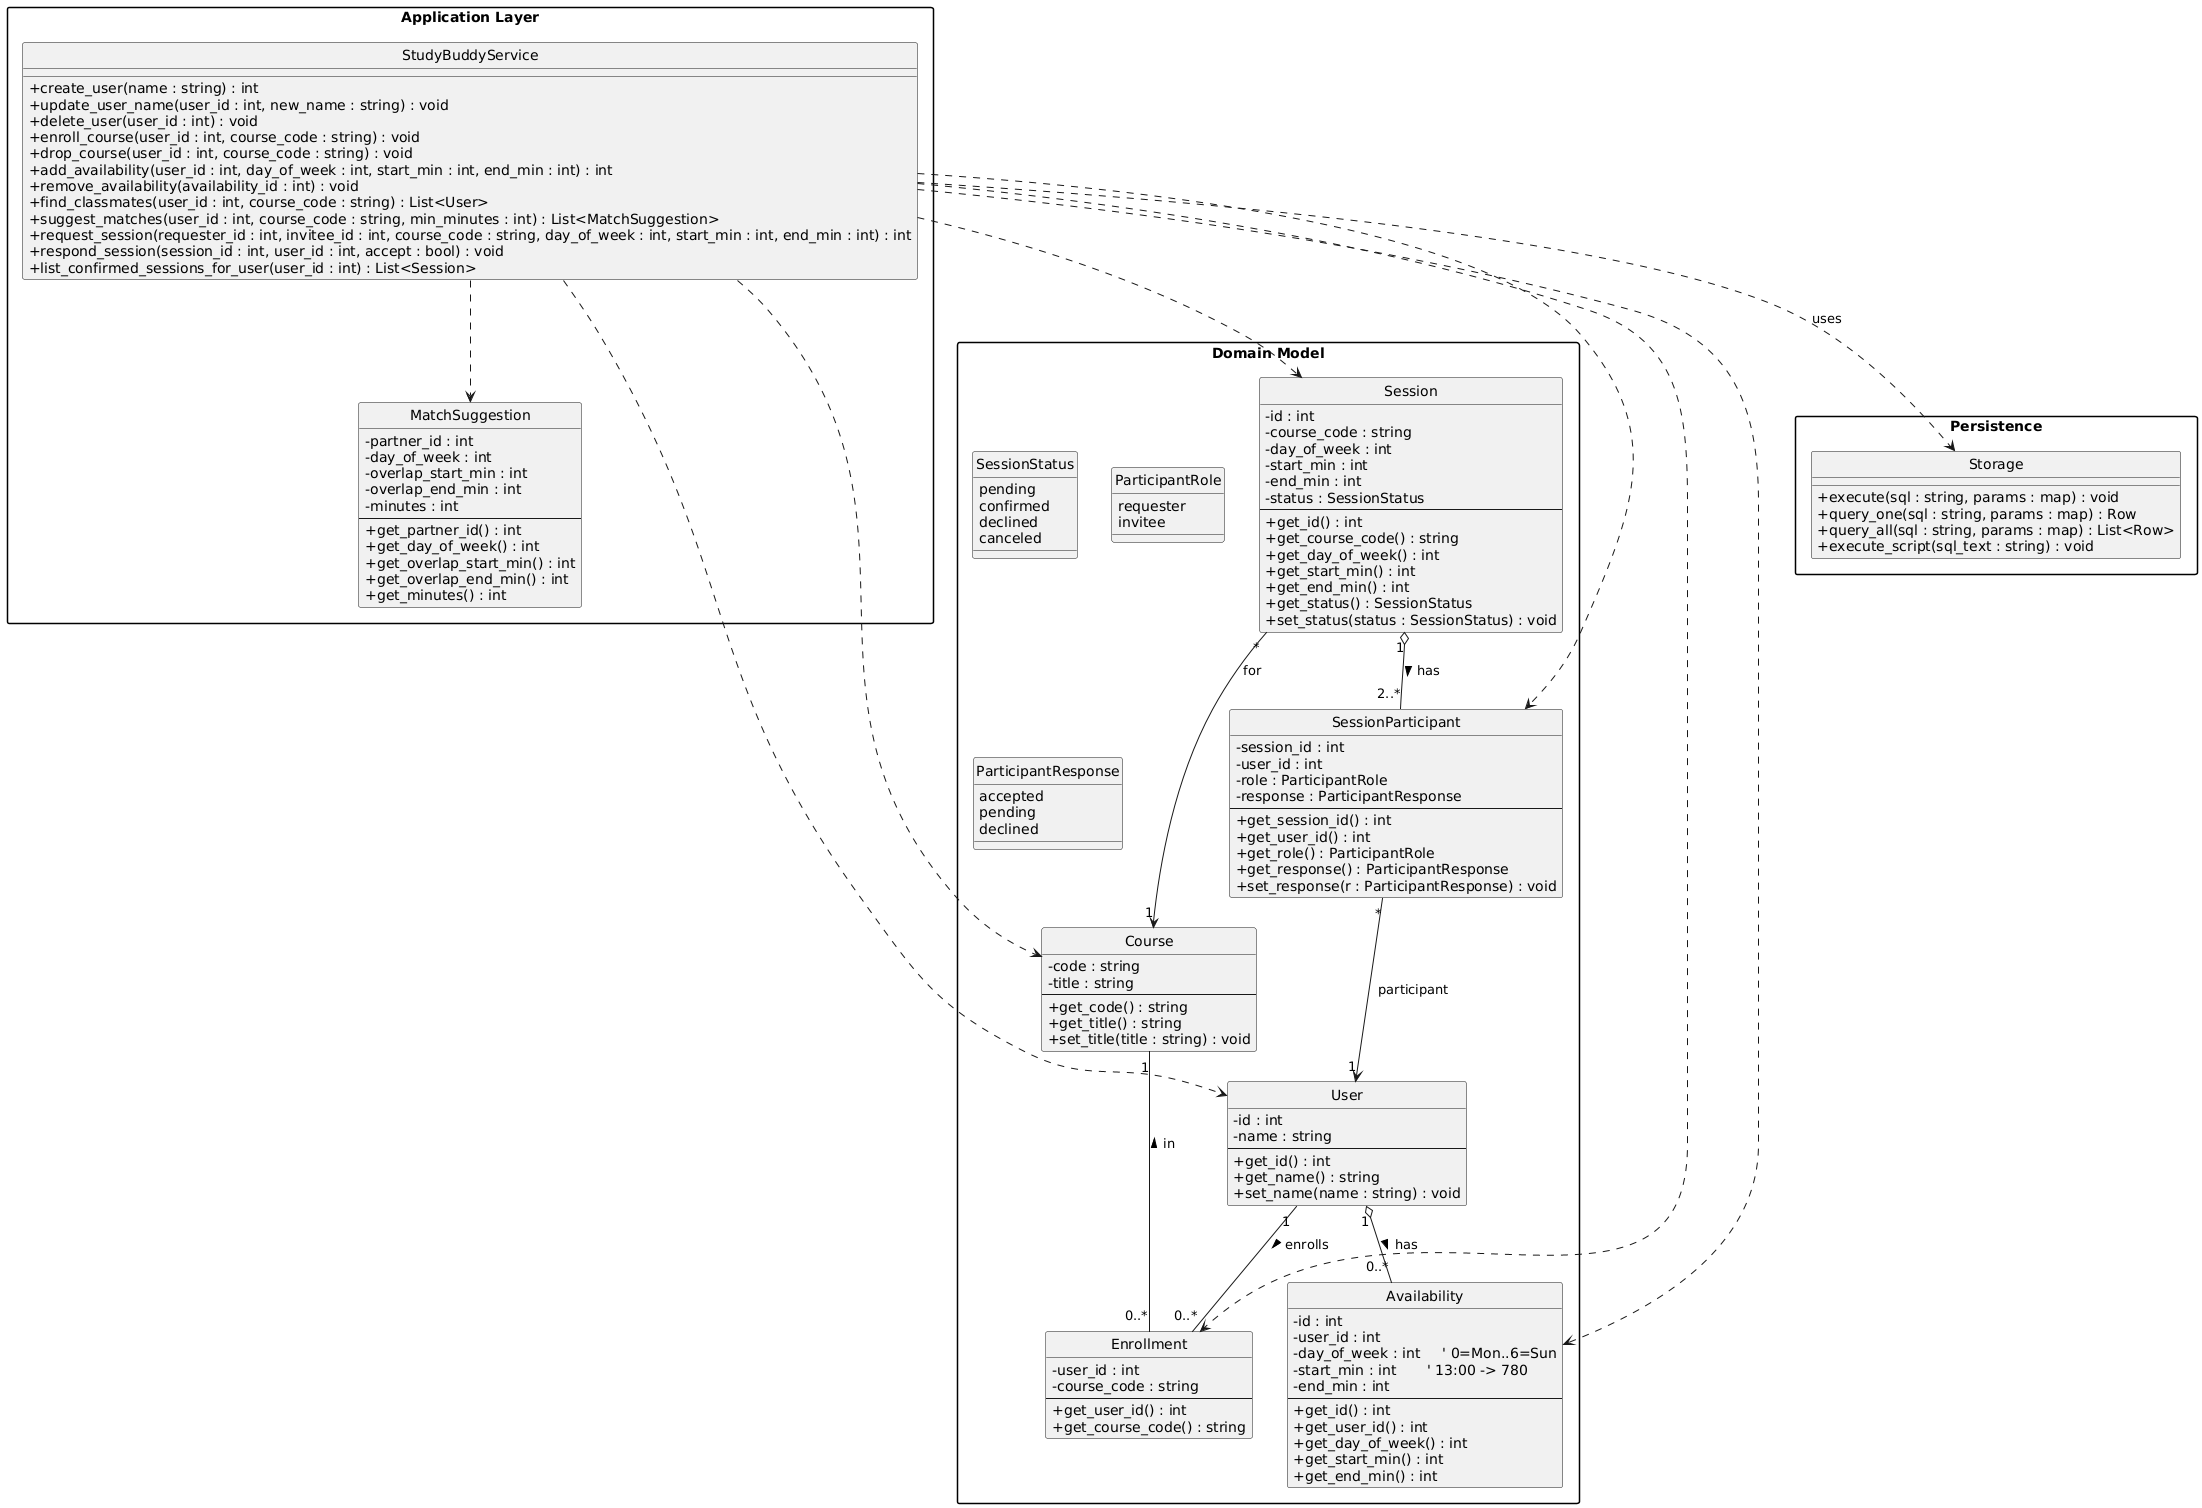

The diagram above was rendered by PlantUML. Its source (embedded in the PNG):
@startuml
skinparam classAttributeIconSize 0
skinparam packageStyle rectangle
hide circle

package "Domain Model" {
  class User {
    - id : int
    - name : string
    --
    + get_id() : int
    + get_name() : string
    + set_name(name : string) : void
  }

  class Course {
    - code : string
    - title : string
    --
    + get_code() : string
    + get_title() : string
    + set_title(title : string) : void
  }

  ' association table modeled explicitly for clarity
  class Enrollment {
    - user_id : int
    - course_code : string
    --
    + get_user_id() : int
    + get_course_code() : string
  }

  class Availability {
    - id : int
    - user_id : int
    - day_of_week : int     ' 0=Mon..6=Sun
    - start_min : int       ' 13:00 -> 780
    - end_min : int
    --
    + get_id() : int
    + get_user_id() : int
    + get_day_of_week() : int
    + get_start_min() : int
    + get_end_min() : int
  }

  enum SessionStatus {
    pending
    confirmed
    declined
    canceled
  }

  enum ParticipantRole {
    requester
    invitee
  }

  enum ParticipantResponse {
    accepted
    pending
    declined
  }

  class Session {
    - id : int
    - course_code : string
    - day_of_week : int
    - start_min : int
    - end_min : int
    - status : SessionStatus
    --
    + get_id() : int
    + get_course_code() : string
    + get_day_of_week() : int
    + get_start_min() : int
    + get_end_min() : int
    + get_status() : SessionStatus
    + set_status(status : SessionStatus) : void
  }

  class SessionParticipant {
    - session_id : int
    - user_id : int
    - role : ParticipantRole
    - response : ParticipantResponse
    --
    + get_session_id() : int
    + get_user_id() : int
    + get_role() : ParticipantRole
    + get_response() : ParticipantResponse
    + set_response(r : ParticipantResponse) : void
  }

  ' Relationships (multiplicities)
  User "1" o-- "0..*" Availability : has >
  User "1" -- "0..*" Enrollment : enrolls >
  Course "1" -- "0..*" Enrollment : < in
  Session "1" o-- "2..*" SessionParticipant : has >
  SessionParticipant "*" --> "1" User : participant
  Session "*" --> "1" Course : for
}

package "Application Layer" {
  class MatchSuggestion {
    - partner_id : int
    - day_of_week : int
    - overlap_start_min : int
    - overlap_end_min : int
    - minutes : int
    --
    + get_partner_id() : int
    + get_day_of_week() : int
    + get_overlap_start_min() : int
    + get_overlap_end_min() : int
    + get_minutes() : int
  }

  class StudyBuddyService {
    + create_user(name : string) : int
    + update_user_name(user_id : int, new_name : string) : void
    + delete_user(user_id : int) : void
    + enroll_course(user_id : int, course_code : string) : void
    + drop_course(user_id : int, course_code : string) : void
    + add_availability(user_id : int, day_of_week : int, start_min : int, end_min : int) : int
    + remove_availability(availability_id : int) : void
    + find_classmates(user_id : int, course_code : string) : List<User>
    + suggest_matches(user_id : int, course_code : string, min_minutes : int) : List<MatchSuggestion>
    + request_session(requester_id : int, invitee_id : int, course_code : string, day_of_week : int, start_min : int, end_min : int) : int
    + respond_session(session_id : int, user_id : int, accept : bool) : void
    + list_confirmed_sessions_for_user(user_id : int) : List<Session>
  }
}

package "Persistence" {
  class Storage {
    + execute(sql : string, params : map) : void
    + query_one(sql : string, params : map) : Row
    + query_all(sql : string, params : map) : List<Row>
    + execute_script(sql_text : string) : void
  }
}

' Dependencies
StudyBuddyService ..> Storage : uses
StudyBuddyService ..> User
StudyBuddyService ..> Course
StudyBuddyService ..> Enrollment
StudyBuddyService ..> Availability
StudyBuddyService ..> Session
StudyBuddyService ..> SessionParticipant
StudyBuddyService ..> MatchSuggestion
@enduml